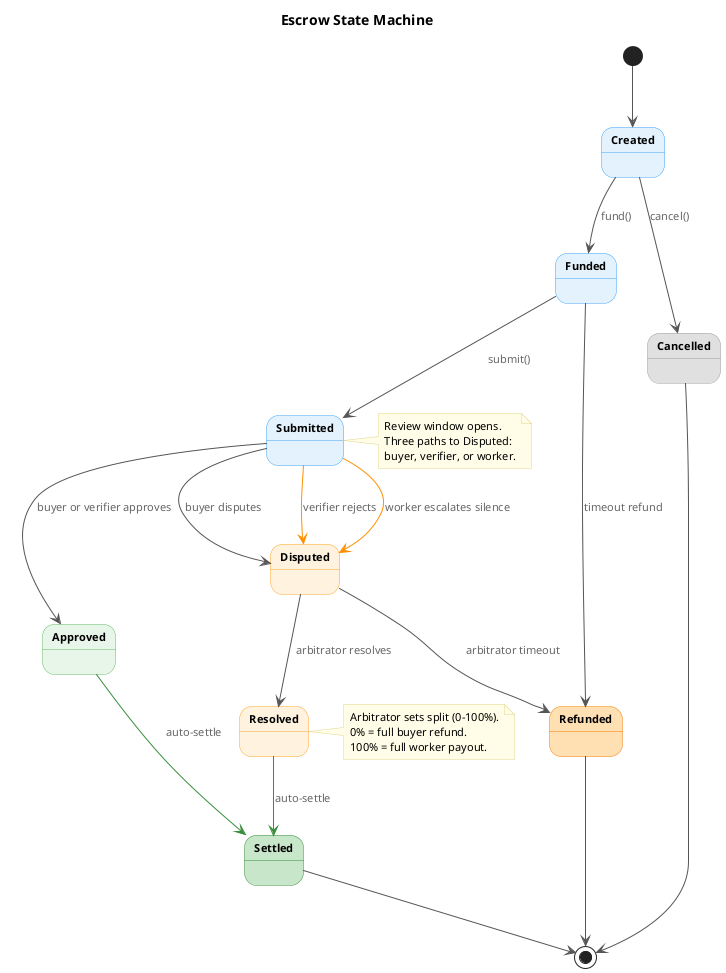

The diagram above was rendered by PlantUML. Its source (embedded in the PNG):
@startuml state-machine
skinparam backgroundColor #FFFFFF
skinparam defaultFontName "Helvetica"
skinparam defaultFontSize 13
skinparam shadowing false
skinparam ArrowColor #555555
skinparam ArrowFontSize 11
skinparam ArrowFontColor #666666

skinparam state {
  FontSize 14
  FontStyle bold
  AttributeFontSize 11
}

skinparam note {
  BackgroundColor #FFFDE7
  BorderColor #E0D68A
  FontSize 11
}

title Escrow State Machine

state Created #E3F2FD ##42A5F5
state Funded #E3F2FD ##42A5F5
state Submitted #E3F2FD ##42A5F5
state Approved #E8F5E9 ##66BB6A
state Disputed #FFF3E0 ##FFA726
state Resolved #FFF3E0 ##FFA726

state Settled #C8E6C9 ##388E3C
state Refunded #FFE0B2 ##F57C00
state Cancelled #E0E0E0 ##9E9E9E

[*] --> Created

Created --> Funded : fund()
Created --> Cancelled : cancel()

Funded --> Submitted : submit()
Funded --> Refunded : timeout refund

Submitted --> Approved : buyer or verifier approves
Submitted --> Disputed : buyer disputes
Submitted -[#FF8F00]-> Disputed : verifier rejects
Submitted -[#FF8F00]-> Disputed : worker escalates silence

Disputed --> Resolved : arbitrator resolves
Disputed --> Refunded : arbitrator timeout

Approved -[#388E3C]-> Settled : auto-settle
Resolved -[#388E3C]-> Settled : auto-settle

Cancelled --> [*]
Refunded --> [*]
Settled --> [*]

note right of Submitted
  Review window opens.
  Three paths to Disputed:
  buyer, verifier, or worker.
end note

note right of Resolved
  Arbitrator sets split (0-100%).
  0% = full buyer refund.
  100% = full worker payout.
end note

@enduml